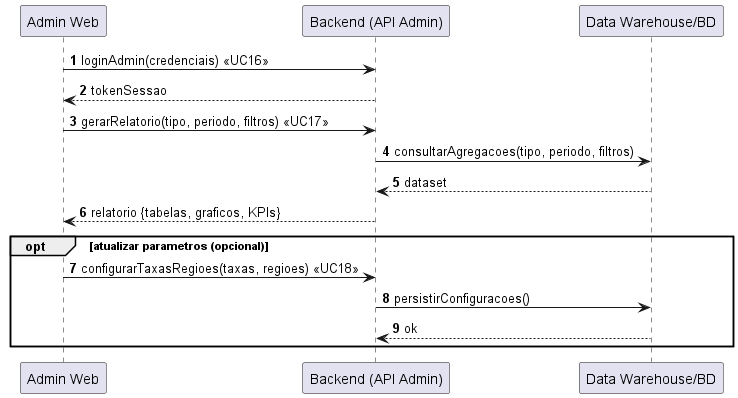

The diagram above was rendered by PlantUML. Its source (embedded in the PNG):
@startuml
autonumber
participant "Admin Web" as A
participant "Backend (API Admin)" as S
participant "Data Warehouse/BD" as DW

A -> S : loginAdmin(credenciais) <<UC16>>
S --> A : tokenSessao

A -> S : gerarRelatorio(tipo, periodo, filtros) <<UC17>>
S -> DW : consultarAgregacoes(tipo, periodo, filtros)
DW --> S : dataset
S --> A : relatorio {tabelas, graficos, KPIs}

opt atualizar parametros (opcional)
  A -> S : configurarTaxasRegioes(taxas, regioes) <<UC18>>
  S -> DW : persistirConfiguracoes()
  DW --> S : ok
end
@enduml